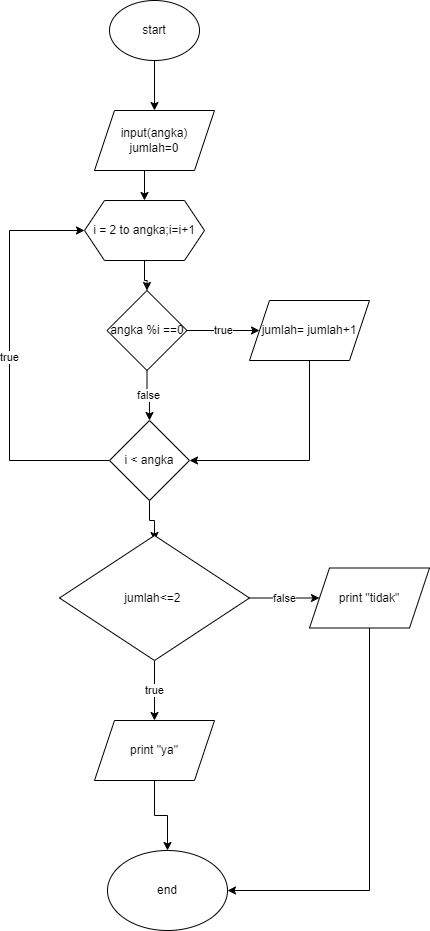

The diagram above was exported from draw.io. Its source (the exported page's mxGraphModel, read from the mxfile embedded in the PNG):
<mxGraphModel dx="595" dy="325" grid="1" gridSize="10" guides="1" tooltips="1" connect="1" arrows="1" fold="1" page="1" pageScale="1" pageWidth="827" pageHeight="1169" math="0" shadow="0">
  <root>
    <mxCell id="0" />
    <mxCell id="1" parent="0" />
    <mxCell id="ViRZZq3sk9wrMO6H8EIm-2" style="edgeStyle=orthogonalEdgeStyle;rounded=0;orthogonalLoop=1;jettySize=auto;html=1;exitX=0.5;exitY=1;exitDx=0;exitDy=0;" parent="1" source="ViRZZq3sk9wrMO6H8EIm-1" edge="1">
      <mxGeometry relative="1" as="geometry">
        <mxPoint x="285" y="120" as="targetPoint" />
      </mxGeometry>
    </mxCell>
    <mxCell id="ViRZZq3sk9wrMO6H8EIm-1" value="start" style="ellipse;whiteSpace=wrap;html=1;" parent="1" vertex="1">
      <mxGeometry x="240" y="10" width="90" height="60" as="geometry" />
    </mxCell>
    <mxCell id="tLU6oBL7JH-QlbSxZZSJ-4" style="edgeStyle=orthogonalEdgeStyle;rounded=0;orthogonalLoop=1;jettySize=auto;html=1;exitX=0.5;exitY=1;exitDx=0;exitDy=0;entryX=0.5;entryY=0;entryDx=0;entryDy=0;" parent="1" source="ViRZZq3sk9wrMO6H8EIm-3" edge="1">
      <mxGeometry relative="1" as="geometry">
        <mxPoint x="285" y="550" as="targetPoint" />
      </mxGeometry>
    </mxCell>
    <mxCell id="tLU6oBL7JH-QlbSxZZSJ-6" value="true" style="edgeStyle=orthogonalEdgeStyle;rounded=0;orthogonalLoop=1;jettySize=auto;html=1;exitX=0;exitY=0.5;exitDx=0;exitDy=0;entryX=0;entryY=0.5;entryDx=0;entryDy=0;" parent="1" source="ViRZZq3sk9wrMO6H8EIm-3" target="ViRZZq3sk9wrMO6H8EIm-8" edge="1">
      <mxGeometry relative="1" as="geometry">
        <Array as="points">
          <mxPoint x="140" y="470" />
          <mxPoint x="140" y="240" />
        </Array>
      </mxGeometry>
    </mxCell>
    <mxCell id="ViRZZq3sk9wrMO6H8EIm-3" value="i &amp;lt; angka" style="rhombus;whiteSpace=wrap;html=1;" parent="1" vertex="1">
      <mxGeometry x="240" y="430" width="80" height="80" as="geometry" />
    </mxCell>
    <mxCell id="ViRZZq3sk9wrMO6H8EIm-9" style="edgeStyle=orthogonalEdgeStyle;rounded=0;orthogonalLoop=1;jettySize=auto;html=1;exitX=0.5;exitY=1;exitDx=0;exitDy=0;entryX=0.5;entryY=0;entryDx=0;entryDy=0;" parent="1" source="ViRZZq3sk9wrMO6H8EIm-5" target="ViRZZq3sk9wrMO6H8EIm-8" edge="1">
      <mxGeometry relative="1" as="geometry" />
    </mxCell>
    <mxCell id="ViRZZq3sk9wrMO6H8EIm-5" value="input(angka)&lt;br&gt;jumlah=0" style="shape=parallelogram;perimeter=parallelogramPerimeter;whiteSpace=wrap;html=1;fixedSize=1;" parent="1" vertex="1">
      <mxGeometry x="225" y="120" width="120" height="60" as="geometry" />
    </mxCell>
    <mxCell id="ViRZZq3sk9wrMO6H8EIm-21" style="edgeStyle=orthogonalEdgeStyle;rounded=0;orthogonalLoop=1;jettySize=auto;html=1;exitX=0.5;exitY=1;exitDx=0;exitDy=0;" parent="1" source="ViRZZq3sk9wrMO6H8EIm-8" target="ViRZZq3sk9wrMO6H8EIm-14" edge="1">
      <mxGeometry relative="1" as="geometry" />
    </mxCell>
    <mxCell id="ViRZZq3sk9wrMO6H8EIm-8" value="i = 2 to angka;i=i+1" style="shape=hexagon;perimeter=hexagonPerimeter2;whiteSpace=wrap;html=1;fixedSize=1;" parent="1" vertex="1">
      <mxGeometry x="215" y="210" width="120" height="60" as="geometry" />
    </mxCell>
    <mxCell id="tLU6oBL7JH-QlbSxZZSJ-5" style="edgeStyle=orthogonalEdgeStyle;rounded=0;orthogonalLoop=1;jettySize=auto;html=1;exitX=0.5;exitY=1;exitDx=0;exitDy=0;entryX=1;entryY=0.5;entryDx=0;entryDy=0;" parent="1" source="ViRZZq3sk9wrMO6H8EIm-12" target="ViRZZq3sk9wrMO6H8EIm-3" edge="1">
      <mxGeometry relative="1" as="geometry" />
    </mxCell>
    <mxCell id="ViRZZq3sk9wrMO6H8EIm-12" value="jumlah= jumlah+1" style="shape=parallelogram;perimeter=parallelogramPerimeter;whiteSpace=wrap;html=1;fixedSize=1;" parent="1" vertex="1">
      <mxGeometry x="380" y="310" width="120" height="60" as="geometry" />
    </mxCell>
    <mxCell id="tLU6oBL7JH-QlbSxZZSJ-1" value="true" style="edgeStyle=orthogonalEdgeStyle;rounded=0;orthogonalLoop=1;jettySize=auto;html=1;exitX=1;exitY=0.5;exitDx=0;exitDy=0;entryX=0;entryY=0.5;entryDx=0;entryDy=0;" parent="1" source="ViRZZq3sk9wrMO6H8EIm-14" target="ViRZZq3sk9wrMO6H8EIm-12" edge="1">
      <mxGeometry relative="1" as="geometry" />
    </mxCell>
    <mxCell id="tLU6oBL7JH-QlbSxZZSJ-3" value="false" style="edgeStyle=orthogonalEdgeStyle;rounded=0;orthogonalLoop=1;jettySize=auto;html=1;exitX=0.5;exitY=1;exitDx=0;exitDy=0;entryX=0.5;entryY=0;entryDx=0;entryDy=0;" parent="1" source="ViRZZq3sk9wrMO6H8EIm-14" target="ViRZZq3sk9wrMO6H8EIm-3" edge="1">
      <mxGeometry relative="1" as="geometry" />
    </mxCell>
    <mxCell id="ViRZZq3sk9wrMO6H8EIm-14" value="angka %i ==0" style="rhombus;whiteSpace=wrap;html=1;" parent="1" vertex="1">
      <mxGeometry x="237.5" y="300" width="80" height="80" as="geometry" />
    </mxCell>
    <mxCell id="tLU6oBL7JH-QlbSxZZSJ-13" value="false" style="edgeStyle=orthogonalEdgeStyle;rounded=0;orthogonalLoop=1;jettySize=auto;html=1;exitX=1;exitY=0.5;exitDx=0;exitDy=0;entryX=0;entryY=0.5;entryDx=0;entryDy=0;" parent="1" source="tLU6oBL7JH-QlbSxZZSJ-8" target="tLU6oBL7JH-QlbSxZZSJ-11" edge="1">
      <mxGeometry relative="1" as="geometry" />
    </mxCell>
    <mxCell id="bn_hX2B9eIM2lUGUkGiH-2" value="true" style="edgeStyle=orthogonalEdgeStyle;rounded=0;orthogonalLoop=1;jettySize=auto;html=1;exitX=0.5;exitY=1;exitDx=0;exitDy=0;entryX=0.5;entryY=0;entryDx=0;entryDy=0;" edge="1" parent="1" source="tLU6oBL7JH-QlbSxZZSJ-8" target="tLU6oBL7JH-QlbSxZZSJ-12">
      <mxGeometry relative="1" as="geometry" />
    </mxCell>
    <mxCell id="tLU6oBL7JH-QlbSxZZSJ-8" value="jumlah&amp;lt;=2&amp;nbsp;" style="rhombus;whiteSpace=wrap;html=1;" parent="1" vertex="1">
      <mxGeometry x="190" y="545" width="190" height="125" as="geometry" />
    </mxCell>
    <mxCell id="tLU6oBL7JH-QlbSxZZSJ-17" style="edgeStyle=orthogonalEdgeStyle;rounded=0;orthogonalLoop=1;jettySize=auto;html=1;exitX=0.5;exitY=1;exitDx=0;exitDy=0;entryX=1;entryY=0.5;entryDx=0;entryDy=0;" parent="1" source="tLU6oBL7JH-QlbSxZZSJ-11" target="tLU6oBL7JH-QlbSxZZSJ-15" edge="1">
      <mxGeometry relative="1" as="geometry" />
    </mxCell>
    <mxCell id="tLU6oBL7JH-QlbSxZZSJ-11" value="print &quot;tidak&quot;" style="shape=parallelogram;perimeter=parallelogramPerimeter;whiteSpace=wrap;html=1;fixedSize=1;" parent="1" vertex="1">
      <mxGeometry x="440" y="577.5" width="120" height="60" as="geometry" />
    </mxCell>
    <mxCell id="bn_hX2B9eIM2lUGUkGiH-1" style="edgeStyle=orthogonalEdgeStyle;rounded=0;orthogonalLoop=1;jettySize=auto;html=1;exitX=0.5;exitY=1;exitDx=0;exitDy=0;" edge="1" parent="1" source="tLU6oBL7JH-QlbSxZZSJ-12" target="tLU6oBL7JH-QlbSxZZSJ-15">
      <mxGeometry relative="1" as="geometry" />
    </mxCell>
    <mxCell id="tLU6oBL7JH-QlbSxZZSJ-12" value="print &quot;ya&quot;" style="shape=parallelogram;perimeter=parallelogramPerimeter;whiteSpace=wrap;html=1;fixedSize=1;" parent="1" vertex="1">
      <mxGeometry x="225" y="730" width="120" height="60" as="geometry" />
    </mxCell>
    <mxCell id="tLU6oBL7JH-QlbSxZZSJ-15" value="end" style="ellipse;whiteSpace=wrap;html=1;" parent="1" vertex="1">
      <mxGeometry x="238" y="860" width="120" height="80" as="geometry" />
    </mxCell>
  </root>
</mxGraphModel>